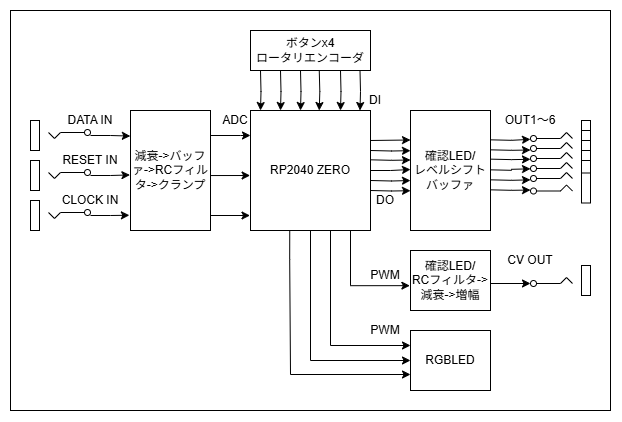

The diagram above was exported from draw.io. Its source (the exported page's mxGraphModel, read from the mxfile embedded in the PNG):
<mxGraphModel dx="655" dy="870" grid="1" gridSize="10" guides="1" tooltips="1" connect="1" arrows="1" fold="1" page="1" pageScale="1" pageWidth="827" pageHeight="1169" math="0" shadow="0">
  <root>
    <mxCell id="0" />
    <mxCell id="1" parent="0" />
    <mxCell id="vJMuYOx4Il510q2gEsRJ-89" value="" style="rounded=0;whiteSpace=wrap;html=1;" vertex="1" parent="1">
      <mxGeometry x="80" y="220" width="600" height="400" as="geometry" />
    </mxCell>
    <mxCell id="vJMuYOx4Il510q2gEsRJ-39" value="確認LED/&lt;div&gt;レベルシフトバッファ&lt;/div&gt;" style="rounded=0;whiteSpace=wrap;html=1;" vertex="1" parent="1">
      <mxGeometry x="480" y="320" width="80" height="120" as="geometry" />
    </mxCell>
    <mxCell id="vJMuYOx4Il510q2gEsRJ-31" style="edgeStyle=orthogonalEdgeStyle;rounded=0;orthogonalLoop=1;jettySize=auto;html=1;entryX=0;entryY=0.5;entryDx=0;entryDy=0;" edge="1" parent="1" source="vJMuYOx4Il510q2gEsRJ-1">
      <mxGeometry relative="1" as="geometry">
        <mxPoint x="480" y="379" as="targetPoint" />
      </mxGeometry>
    </mxCell>
    <mxCell id="vJMuYOx4Il510q2gEsRJ-60" style="edgeStyle=orthogonalEdgeStyle;rounded=0;orthogonalLoop=1;jettySize=auto;html=1;entryX=-0.008;entryY=0.586;entryDx=0;entryDy=0;entryPerimeter=0;" edge="1" parent="1" source="vJMuYOx4Il510q2gEsRJ-1" target="vJMuYOx4Il510q2gEsRJ-58">
      <mxGeometry relative="1" as="geometry">
        <mxPoint x="380" y="500" as="targetPoint" />
        <Array as="points">
          <mxPoint x="420" y="495" />
        </Array>
      </mxGeometry>
    </mxCell>
    <mxCell id="vJMuYOx4Il510q2gEsRJ-84" style="edgeStyle=orthogonalEdgeStyle;rounded=0;orthogonalLoop=1;jettySize=auto;html=1;entryX=0;entryY=0.25;entryDx=0;entryDy=0;" edge="1" parent="1" source="vJMuYOx4Il510q2gEsRJ-1" target="vJMuYOx4Il510q2gEsRJ-83">
      <mxGeometry relative="1" as="geometry">
        <Array as="points">
          <mxPoint x="400" y="555" />
        </Array>
      </mxGeometry>
    </mxCell>
    <mxCell id="vJMuYOx4Il510q2gEsRJ-1" value="RP2040 ZERO" style="whiteSpace=wrap;html=1;aspect=fixed;" vertex="1" parent="1">
      <mxGeometry x="320" y="320" width="120" height="120" as="geometry" />
    </mxCell>
    <mxCell id="vJMuYOx4Il510q2gEsRJ-10" style="edgeStyle=orthogonalEdgeStyle;rounded=0;orthogonalLoop=1;jettySize=auto;html=1;" edge="1" parent="1" source="vJMuYOx4Il510q2gEsRJ-3">
      <mxGeometry relative="1" as="geometry">
        <mxPoint x="320" y="345" as="targetPoint" />
        <Array as="points">
          <mxPoint x="310" y="345" />
          <mxPoint x="310" y="345" />
        </Array>
      </mxGeometry>
    </mxCell>
    <mxCell id="vJMuYOx4Il510q2gEsRJ-3" value="減衰-&amp;gt;バッファ-&amp;gt;RCフィルタ-&amp;gt;クランプ" style="rounded=0;whiteSpace=wrap;html=1;" vertex="1" parent="1">
      <mxGeometry x="200" y="320" width="80" height="120" as="geometry" />
    </mxCell>
    <mxCell id="vJMuYOx4Il510q2gEsRJ-7" value="DATA IN" style="text;html=1;align=center;verticalAlign=middle;whiteSpace=wrap;rounded=0;" vertex="1" parent="1">
      <mxGeometry x="120" y="320" width="80" height="20" as="geometry" />
    </mxCell>
    <mxCell id="vJMuYOx4Il510q2gEsRJ-11" style="edgeStyle=orthogonalEdgeStyle;rounded=0;orthogonalLoop=1;jettySize=auto;html=1;entryX=-0.003;entryY=0.548;entryDx=0;entryDy=0;entryPerimeter=0;" edge="1" parent="1" target="vJMuYOx4Il510q2gEsRJ-1">
      <mxGeometry relative="1" as="geometry">
        <mxPoint x="280" y="385.03999999999996" as="sourcePoint" />
      </mxGeometry>
    </mxCell>
    <mxCell id="vJMuYOx4Il510q2gEsRJ-12" style="edgeStyle=orthogonalEdgeStyle;rounded=0;orthogonalLoop=1;jettySize=auto;html=1;exitX=1;exitY=0.5;exitDx=0;exitDy=0;entryX=-0.004;entryY=0.879;entryDx=0;entryDy=0;entryPerimeter=0;" edge="1" parent="1" target="vJMuYOx4Il510q2gEsRJ-1">
      <mxGeometry relative="1" as="geometry">
        <mxPoint x="280" y="425" as="sourcePoint" />
      </mxGeometry>
    </mxCell>
    <mxCell id="vJMuYOx4Il510q2gEsRJ-23" value="" style="pointerEvents=1;verticalLabelPosition=bottom;shadow=0;dashed=0;align=center;html=1;verticalAlign=top;shape=mxgraph.electrical.miscellaneous.2_conductor_jack" vertex="1" parent="1">
      <mxGeometry x="100" y="330" width="60" height="30" as="geometry" />
    </mxCell>
    <mxCell id="vJMuYOx4Il510q2gEsRJ-24" value="" style="pointerEvents=1;verticalLabelPosition=bottom;shadow=0;dashed=0;align=center;html=1;verticalAlign=top;shape=mxgraph.electrical.miscellaneous.2_conductor_jack" vertex="1" parent="1">
      <mxGeometry x="100" y="370" width="60" height="30" as="geometry" />
    </mxCell>
    <mxCell id="vJMuYOx4Il510q2gEsRJ-26" style="edgeStyle=orthogonalEdgeStyle;rounded=0;orthogonalLoop=1;jettySize=auto;html=1;entryX=-0.014;entryY=0.873;entryDx=0;entryDy=0;entryPerimeter=0;" edge="1" parent="1" source="vJMuYOx4Il510q2gEsRJ-25" target="vJMuYOx4Il510q2gEsRJ-3">
      <mxGeometry relative="1" as="geometry">
        <mxPoint x="200" y="425" as="targetPoint" />
      </mxGeometry>
    </mxCell>
    <mxCell id="vJMuYOx4Il510q2gEsRJ-25" value="" style="pointerEvents=1;verticalLabelPosition=bottom;shadow=0;dashed=0;align=center;html=1;verticalAlign=top;shape=mxgraph.electrical.miscellaneous.2_conductor_jack" vertex="1" parent="1">
      <mxGeometry x="100" y="410" width="60" height="30" as="geometry" />
    </mxCell>
    <mxCell id="vJMuYOx4Il510q2gEsRJ-27" style="edgeStyle=orthogonalEdgeStyle;rounded=0;orthogonalLoop=1;jettySize=auto;html=1;entryX=-0.007;entryY=0.537;entryDx=0;entryDy=0;entryPerimeter=0;" edge="1" parent="1" source="vJMuYOx4Il510q2gEsRJ-24" target="vJMuYOx4Il510q2gEsRJ-3">
      <mxGeometry relative="1" as="geometry">
        <mxPoint x="157.27999999999997" y="384.19000000000005" as="targetPoint" />
      </mxGeometry>
    </mxCell>
    <mxCell id="vJMuYOx4Il510q2gEsRJ-28" style="edgeStyle=orthogonalEdgeStyle;rounded=0;orthogonalLoop=1;jettySize=auto;html=1;entryX=-0.002;entryY=0.213;entryDx=0;entryDy=0;entryPerimeter=0;" edge="1" parent="1" source="vJMuYOx4Il510q2gEsRJ-23" target="vJMuYOx4Il510q2gEsRJ-3">
      <mxGeometry relative="1" as="geometry" />
    </mxCell>
    <mxCell id="vJMuYOx4Il510q2gEsRJ-30" value="" style="pointerEvents=1;verticalLabelPosition=bottom;shadow=0;dashed=0;align=center;html=1;verticalAlign=top;shape=mxgraph.electrical.miscellaneous.2_conductor_jack;direction=west;" vertex="1" parent="1">
      <mxGeometry x="600" y="330" width="60" height="30" as="geometry" />
    </mxCell>
    <mxCell id="vJMuYOx4Il510q2gEsRJ-32" style="edgeStyle=orthogonalEdgeStyle;rounded=0;orthogonalLoop=1;jettySize=auto;html=1;exitX=1;exitY=0.75;exitDx=0;exitDy=0;entryX=0;entryY=0.659;entryDx=0;entryDy=0;entryPerimeter=0;" edge="1" parent="1">
      <mxGeometry relative="1" as="geometry">
        <mxPoint x="440" y="400" as="sourcePoint" />
        <mxPoint x="480" y="400.2099999999999" as="targetPoint" />
      </mxGeometry>
    </mxCell>
    <mxCell id="vJMuYOx4Il510q2gEsRJ-33" style="edgeStyle=orthogonalEdgeStyle;rounded=0;orthogonalLoop=1;jettySize=auto;html=1;exitX=1;exitY=0.25;exitDx=0;exitDy=0;entryX=0;entryY=0.343;entryDx=0;entryDy=0;entryPerimeter=0;" edge="1" parent="1">
      <mxGeometry relative="1" as="geometry">
        <mxPoint x="440" y="369.31" as="sourcePoint" />
        <mxPoint x="480" y="369.47999999999996" as="targetPoint" />
      </mxGeometry>
    </mxCell>
    <mxCell id="vJMuYOx4Il510q2gEsRJ-36" style="edgeStyle=orthogonalEdgeStyle;rounded=0;orthogonalLoop=1;jettySize=auto;html=1;exitX=1;exitY=0.25;exitDx=0;exitDy=0;entryX=0;entryY=0.343;entryDx=0;entryDy=0;entryPerimeter=0;" edge="1" parent="1">
      <mxGeometry relative="1" as="geometry">
        <mxPoint x="440" y="360" as="sourcePoint" />
        <mxPoint x="480" y="360.16999999999996" as="targetPoint" />
      </mxGeometry>
    </mxCell>
    <mxCell id="vJMuYOx4Il510q2gEsRJ-37" style="edgeStyle=orthogonalEdgeStyle;rounded=0;orthogonalLoop=1;jettySize=auto;html=1;exitX=1;exitY=0.75;exitDx=0;exitDy=0;entryX=0;entryY=0.658;entryDx=0;entryDy=0;entryPerimeter=0;" edge="1" parent="1">
      <mxGeometry relative="1" as="geometry">
        <mxPoint x="440" y="390" as="sourcePoint" />
        <mxPoint x="480" y="390.01999999999987" as="targetPoint" />
      </mxGeometry>
    </mxCell>
    <mxCell id="vJMuYOx4Il510q2gEsRJ-38" style="edgeStyle=orthogonalEdgeStyle;rounded=0;orthogonalLoop=1;jettySize=auto;html=1;exitX=1;exitY=0.25;exitDx=0;exitDy=0;entryX=0;entryY=0.343;entryDx=0;entryDy=0;entryPerimeter=0;" edge="1" parent="1" source="vJMuYOx4Il510q2gEsRJ-1">
      <mxGeometry relative="1" as="geometry">
        <mxPoint x="480" y="349.4839999999999" as="targetPoint" />
      </mxGeometry>
    </mxCell>
    <mxCell id="vJMuYOx4Il510q2gEsRJ-40" style="edgeStyle=orthogonalEdgeStyle;rounded=0;orthogonalLoop=1;jettySize=auto;html=1;entryX=0;entryY=0.5;entryDx=0;entryDy=0;" edge="1" parent="1">
      <mxGeometry relative="1" as="geometry">
        <mxPoint x="560" y="379.3260000000001" as="sourcePoint" />
        <mxPoint x="600" y="378.3260000000001" as="targetPoint" />
      </mxGeometry>
    </mxCell>
    <mxCell id="vJMuYOx4Il510q2gEsRJ-41" style="edgeStyle=orthogonalEdgeStyle;rounded=0;orthogonalLoop=1;jettySize=auto;html=1;exitX=1;exitY=0.75;exitDx=0;exitDy=0;entryX=0;entryY=0.659;entryDx=0;entryDy=0;entryPerimeter=0;" edge="1" parent="1">
      <mxGeometry relative="1" as="geometry">
        <mxPoint x="560" y="399.3260000000001" as="sourcePoint" />
        <mxPoint x="600" y="399.536" as="targetPoint" />
      </mxGeometry>
    </mxCell>
    <mxCell id="vJMuYOx4Il510q2gEsRJ-42" style="edgeStyle=orthogonalEdgeStyle;rounded=0;orthogonalLoop=1;jettySize=auto;html=1;exitX=1;exitY=0.25;exitDx=0;exitDy=0;entryX=0;entryY=0.343;entryDx=0;entryDy=0;entryPerimeter=0;" edge="1" parent="1">
      <mxGeometry relative="1" as="geometry">
        <mxPoint x="560" y="368.6360000000001" as="sourcePoint" />
        <mxPoint x="600" y="368.80600000000004" as="targetPoint" />
      </mxGeometry>
    </mxCell>
    <mxCell id="vJMuYOx4Il510q2gEsRJ-43" style="edgeStyle=orthogonalEdgeStyle;rounded=0;orthogonalLoop=1;jettySize=auto;html=1;exitX=1;exitY=0.25;exitDx=0;exitDy=0;entryX=0;entryY=0.343;entryDx=0;entryDy=0;entryPerimeter=0;" edge="1" parent="1">
      <mxGeometry relative="1" as="geometry">
        <mxPoint x="560" y="359.3260000000001" as="sourcePoint" />
        <mxPoint x="600" y="359.49600000000004" as="targetPoint" />
      </mxGeometry>
    </mxCell>
    <mxCell id="vJMuYOx4Il510q2gEsRJ-44" style="edgeStyle=orthogonalEdgeStyle;rounded=0;orthogonalLoop=1;jettySize=auto;html=1;exitX=1;exitY=0.75;exitDx=0;exitDy=0;entryX=0;entryY=0.658;entryDx=0;entryDy=0;entryPerimeter=0;" edge="1" parent="1">
      <mxGeometry relative="1" as="geometry">
        <mxPoint x="560" y="389.3260000000001" as="sourcePoint" />
        <mxPoint x="600" y="389.34599999999995" as="targetPoint" />
      </mxGeometry>
    </mxCell>
    <mxCell id="vJMuYOx4Il510q2gEsRJ-45" style="edgeStyle=orthogonalEdgeStyle;rounded=0;orthogonalLoop=1;jettySize=auto;html=1;exitX=1;exitY=0.25;exitDx=0;exitDy=0;entryX=0;entryY=0.343;entryDx=0;entryDy=0;entryPerimeter=0;" edge="1" parent="1">
      <mxGeometry relative="1" as="geometry">
        <mxPoint x="560" y="349.3260000000001" as="sourcePoint" />
        <mxPoint x="600" y="348.81" as="targetPoint" />
      </mxGeometry>
    </mxCell>
    <mxCell id="vJMuYOx4Il510q2gEsRJ-52" value="" style="pointerEvents=1;verticalLabelPosition=bottom;shadow=0;dashed=0;align=center;html=1;verticalAlign=top;shape=mxgraph.electrical.miscellaneous.2_conductor_jack;direction=west;" vertex="1" parent="1">
      <mxGeometry x="600" y="340" width="60" height="30" as="geometry" />
    </mxCell>
    <mxCell id="vJMuYOx4Il510q2gEsRJ-53" value="" style="pointerEvents=1;verticalLabelPosition=bottom;shadow=0;dashed=0;align=center;html=1;verticalAlign=top;shape=mxgraph.electrical.miscellaneous.2_conductor_jack;direction=west;" vertex="1" parent="1">
      <mxGeometry x="600" y="350" width="60" height="30" as="geometry" />
    </mxCell>
    <mxCell id="vJMuYOx4Il510q2gEsRJ-54" value="" style="pointerEvents=1;verticalLabelPosition=bottom;shadow=0;dashed=0;align=center;html=1;verticalAlign=top;shape=mxgraph.electrical.miscellaneous.2_conductor_jack;direction=west;" vertex="1" parent="1">
      <mxGeometry x="600" y="360" width="60" height="30" as="geometry" />
    </mxCell>
    <mxCell id="vJMuYOx4Il510q2gEsRJ-55" value="" style="pointerEvents=1;verticalLabelPosition=bottom;shadow=0;dashed=0;align=center;html=1;verticalAlign=top;shape=mxgraph.electrical.miscellaneous.2_conductor_jack;direction=west;" vertex="1" parent="1">
      <mxGeometry x="600" y="370" width="60" height="30" as="geometry" />
    </mxCell>
    <mxCell id="vJMuYOx4Il510q2gEsRJ-56" value="" style="pointerEvents=1;verticalLabelPosition=bottom;shadow=0;dashed=0;align=center;html=1;verticalAlign=top;shape=mxgraph.electrical.miscellaneous.2_conductor_jack;direction=west;" vertex="1" parent="1">
      <mxGeometry x="600" y="382.5" width="60" height="30" as="geometry" />
    </mxCell>
    <mxCell id="vJMuYOx4Il510q2gEsRJ-57" value="OUT1～6" style="text;html=1;align=center;verticalAlign=middle;whiteSpace=wrap;rounded=0;" vertex="1" parent="1">
      <mxGeometry x="560" y="320" width="80" height="20" as="geometry" />
    </mxCell>
    <mxCell id="vJMuYOx4Il510q2gEsRJ-58" value="確認LED/&lt;div&gt;RCフィルタ-&amp;gt;減衰-&amp;gt;増幅&lt;/div&gt;" style="rounded=0;whiteSpace=wrap;html=1;" vertex="1" parent="1">
      <mxGeometry x="480" y="460" width="80" height="60" as="geometry" />
    </mxCell>
    <mxCell id="vJMuYOx4Il510q2gEsRJ-61" value="" style="pointerEvents=1;verticalLabelPosition=bottom;shadow=0;dashed=0;align=center;html=1;verticalAlign=top;shape=mxgraph.electrical.miscellaneous.2_conductor_jack;direction=west;" vertex="1" parent="1">
      <mxGeometry x="600" y="475" width="60" height="30" as="geometry" />
    </mxCell>
    <mxCell id="vJMuYOx4Il510q2gEsRJ-62" style="edgeStyle=orthogonalEdgeStyle;rounded=0;orthogonalLoop=1;jettySize=auto;html=1;exitX=1;exitY=0.5;exitDx=0;exitDy=0;entryX=1;entryY=0.4;entryDx=0;entryDy=0;entryPerimeter=0;" edge="1" parent="1" source="vJMuYOx4Il510q2gEsRJ-58" target="vJMuYOx4Il510q2gEsRJ-61">
      <mxGeometry relative="1" as="geometry">
        <Array as="points">
          <mxPoint x="560" y="493" />
        </Array>
      </mxGeometry>
    </mxCell>
    <mxCell id="vJMuYOx4Il510q2gEsRJ-63" value="DO" style="text;html=1;align=center;verticalAlign=middle;whiteSpace=wrap;rounded=0;" vertex="1" parent="1">
      <mxGeometry x="440" y="400" width="30" height="20" as="geometry" />
    </mxCell>
    <mxCell id="vJMuYOx4Il510q2gEsRJ-65" value="ADC" style="text;html=1;align=center;verticalAlign=middle;whiteSpace=wrap;rounded=0;" vertex="1" parent="1">
      <mxGeometry x="290" y="320" width="30" height="20" as="geometry" />
    </mxCell>
    <mxCell id="vJMuYOx4Il510q2gEsRJ-68" value="CV OUT" style="text;html=1;align=center;verticalAlign=middle;whiteSpace=wrap;rounded=0;" vertex="1" parent="1">
      <mxGeometry x="560" y="460" width="80" height="20" as="geometry" />
    </mxCell>
    <mxCell id="vJMuYOx4Il510q2gEsRJ-73" style="edgeStyle=orthogonalEdgeStyle;rounded=0;orthogonalLoop=1;jettySize=auto;html=1;entryX=0.5;entryY=0;entryDx=0;entryDy=0;" edge="1" parent="1">
      <mxGeometry relative="1" as="geometry">
        <mxPoint x="370" y="280.0000000000001" as="sourcePoint" />
        <mxPoint x="370" y="320.0000000000001" as="targetPoint" />
      </mxGeometry>
    </mxCell>
    <mxCell id="vJMuYOx4Il510q2gEsRJ-72" value="ボタンx4&lt;div&gt;ロータリエンコーダ&lt;/div&gt;" style="rounded=0;whiteSpace=wrap;html=1;" vertex="1" parent="1">
      <mxGeometry x="320" y="240" width="120" height="40" as="geometry" />
    </mxCell>
    <mxCell id="vJMuYOx4Il510q2gEsRJ-74" style="edgeStyle=orthogonalEdgeStyle;rounded=0;orthogonalLoop=1;jettySize=auto;html=1;entryX=0.5;entryY=0;entryDx=0;entryDy=0;" edge="1" parent="1">
      <mxGeometry relative="1" as="geometry">
        <mxPoint x="350" y="280" as="sourcePoint" />
        <mxPoint x="350" y="320" as="targetPoint" />
      </mxGeometry>
    </mxCell>
    <mxCell id="vJMuYOx4Il510q2gEsRJ-75" style="edgeStyle=orthogonalEdgeStyle;rounded=0;orthogonalLoop=1;jettySize=auto;html=1;entryX=0.5;entryY=0;entryDx=0;entryDy=0;" edge="1" parent="1">
      <mxGeometry relative="1" as="geometry">
        <mxPoint x="388.75" y="280" as="sourcePoint" />
        <mxPoint x="388.75" y="320" as="targetPoint" />
      </mxGeometry>
    </mxCell>
    <mxCell id="vJMuYOx4Il510q2gEsRJ-76" style="edgeStyle=orthogonalEdgeStyle;rounded=0;orthogonalLoop=1;jettySize=auto;html=1;entryX=0.5;entryY=0;entryDx=0;entryDy=0;" edge="1" parent="1">
      <mxGeometry relative="1" as="geometry">
        <mxPoint x="410" y="280" as="sourcePoint" />
        <mxPoint x="410" y="320" as="targetPoint" />
      </mxGeometry>
    </mxCell>
    <mxCell id="vJMuYOx4Il510q2gEsRJ-77" style="edgeStyle=orthogonalEdgeStyle;rounded=0;orthogonalLoop=1;jettySize=auto;html=1;entryX=0.5;entryY=0;entryDx=0;entryDy=0;" edge="1" parent="1">
      <mxGeometry relative="1" as="geometry">
        <mxPoint x="330" y="280" as="sourcePoint" />
        <mxPoint x="330" y="320" as="targetPoint" />
      </mxGeometry>
    </mxCell>
    <mxCell id="vJMuYOx4Il510q2gEsRJ-78" style="edgeStyle=orthogonalEdgeStyle;rounded=0;orthogonalLoop=1;jettySize=auto;html=1;entryX=0.5;entryY=0;entryDx=0;entryDy=0;" edge="1" parent="1">
      <mxGeometry relative="1" as="geometry">
        <mxPoint x="429.5" y="280" as="sourcePoint" />
        <mxPoint x="429.5" y="320" as="targetPoint" />
      </mxGeometry>
    </mxCell>
    <mxCell id="vJMuYOx4Il510q2gEsRJ-79" value="DI" style="text;html=1;align=center;verticalAlign=middle;whiteSpace=wrap;rounded=0;" vertex="1" parent="1">
      <mxGeometry x="430" y="300" width="30" height="20" as="geometry" />
    </mxCell>
    <mxCell id="vJMuYOx4Il510q2gEsRJ-81" value="RESET IN" style="text;html=1;align=center;verticalAlign=middle;whiteSpace=wrap;rounded=0;" vertex="1" parent="1">
      <mxGeometry x="120" y="360" width="80" height="20" as="geometry" />
    </mxCell>
    <mxCell id="vJMuYOx4Il510q2gEsRJ-82" value="CLOCK IN" style="text;html=1;align=center;verticalAlign=middle;whiteSpace=wrap;rounded=0;" vertex="1" parent="1">
      <mxGeometry x="120" y="400" width="80" height="20" as="geometry" />
    </mxCell>
    <mxCell id="vJMuYOx4Il510q2gEsRJ-83" value="RGBLED" style="rounded=0;whiteSpace=wrap;html=1;" vertex="1" parent="1">
      <mxGeometry x="480" y="540" width="80" height="60" as="geometry" />
    </mxCell>
    <mxCell id="vJMuYOx4Il510q2gEsRJ-85" style="edgeStyle=orthogonalEdgeStyle;rounded=0;orthogonalLoop=1;jettySize=auto;html=1;entryX=0;entryY=0.5;entryDx=0;entryDy=0;exitX=0.5;exitY=1;exitDx=0;exitDy=0;" edge="1" parent="1" source="vJMuYOx4Il510q2gEsRJ-1" target="vJMuYOx4Il510q2gEsRJ-83">
      <mxGeometry relative="1" as="geometry">
        <mxPoint x="380" y="460" as="sourcePoint" />
        <mxPoint x="460" y="575" as="targetPoint" />
        <Array as="points">
          <mxPoint x="380" y="570" />
        </Array>
      </mxGeometry>
    </mxCell>
    <mxCell id="vJMuYOx4Il510q2gEsRJ-86" style="edgeStyle=orthogonalEdgeStyle;rounded=0;orthogonalLoop=1;jettySize=auto;html=1;entryX=0;entryY=0.25;entryDx=0;entryDy=0;exitX=0.327;exitY=1.004;exitDx=0;exitDy=0;exitPerimeter=0;" edge="1" parent="1" source="vJMuYOx4Il510q2gEsRJ-1">
      <mxGeometry relative="1" as="geometry">
        <mxPoint x="400" y="469" as="sourcePoint" />
        <mxPoint x="480" y="584" as="targetPoint" />
        <Array as="points">
          <mxPoint x="359" y="469" />
          <mxPoint x="360" y="469" />
          <mxPoint x="360" y="584" />
        </Array>
      </mxGeometry>
    </mxCell>
    <mxCell id="vJMuYOx4Il510q2gEsRJ-87" value="PWM" style="text;html=1;align=center;verticalAlign=middle;whiteSpace=wrap;rounded=0;" vertex="1" parent="1">
      <mxGeometry x="440" y="530" width="30" height="20" as="geometry" />
    </mxCell>
    <mxCell id="vJMuYOx4Il510q2gEsRJ-88" value="PWM" style="text;html=1;align=center;verticalAlign=middle;whiteSpace=wrap;rounded=0;" vertex="1" parent="1">
      <mxGeometry x="440" y="475" width="30" height="20" as="geometry" />
    </mxCell>
  </root>
</mxGraphModel>